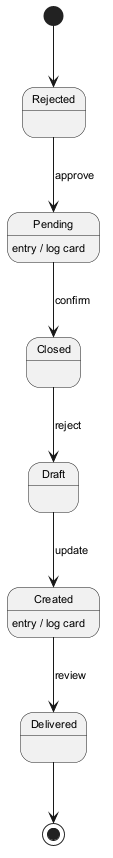

The diagram above was rendered by PlantUML. Its source (embedded in the PNG):
@startuml
skinparam defaultFontSize 11
[*] --> Rejected
Rejected --> Pending : approve
Pending --> Closed : confirm
Pending : entry / log card
Closed --> Draft : reject
Draft --> Created : update
Created --> Delivered : review
Created : entry / log card
Delivered --> [*]
@enduml